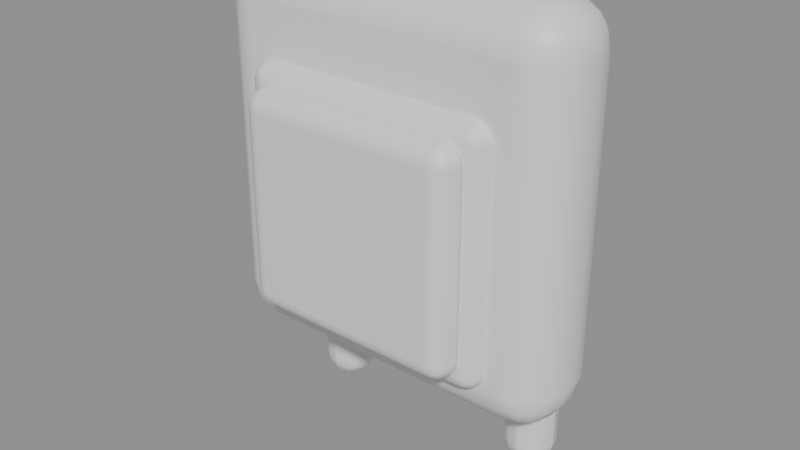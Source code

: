 # Source: source.blend  (saved by Blender 5.2.45; exported with 4.5.12 LTS)
import bpy
from mathutils import Matrix  # noqa: F401  (used for matrix-valued properties, if any)

bpy.ops.wm.read_factory_settings(use_empty=True)
scene = bpy.context.scene
scene.name = 'Scene'

# ---- materials (node trees are filled in below, after node groups)
mat_headrest_fabric = bpy.data.materials.new('Headrest.Fabric')
mat_headrest_fabric.diffuse_color = (0.22, 0.075, 0.095, 1.0)
mat_headrest_piping = bpy.data.materials.new('Headrest.Piping')
mat_headrest_piping.diffuse_color = (0.86, 0.48, 0.19, 1.0)

# ---- material node trees
mat_headrest_fabric.use_nodes = True; mat_headrest_fabric.node_tree.nodes.clear()
_N = mat_headrest_fabric.node_tree.nodes; _L = mat_headrest_fabric.node_tree.links
n0 = _N.new('ShaderNodeBsdfPrincipled'); n0.name = 'Principled BSDF'; n0.location = (-200, 100)
n0.inputs[10].default_value = 0.005
n1 = _N.new('ShaderNodeOutputMaterial'); n1.name = 'Material Output'; n1.location = (200, 100)
_L.new(n0.outputs[0], n1.inputs[0])
n1.is_active_output = True
mat_headrest_piping.use_nodes = True; mat_headrest_piping.node_tree.nodes.clear()
_N = mat_headrest_piping.node_tree.nodes; _L = mat_headrest_piping.node_tree.links
n0 = _N.new('ShaderNodeBsdfPrincipled'); n0.name = 'Principled BSDF'; n0.location = (-200, 100)
n0.inputs[10].default_value = 0.005
n1 = _N.new('ShaderNodeOutputMaterial'); n1.name = 'Material Output'; n1.location = (200, 100)
_L.new(n0.outputs[0], n1.inputs[0])
n1.is_active_output = True

# ---- meshes
me_cube = bpy.data.meshes.new('Cube')
me_cube.from_pydata([(-0.5, -0.14, -0.525), (-0.5, -0.14, 0.525), (-0.5, 0.14, -0.525), (-0.5, 0.14, 0.525), (0.5, -0.14, -0.525), (0.5, -0.14, 0.525), (0.5, 0.14, -0.525), (0.5, 0.14, 0.525)], [], [(0, 1, 3, 2), (2, 3, 7, 6), (6, 7, 5, 4), (4, 5, 1, 0), (2, 6, 4, 0), (7, 3, 1, 5)])
_uv = me_cube.uv_layers.new(name='UVMap')
_uv.uv.foreach_set('vector', [0.375, 0.0, 0.625, 0.0, 0.625, 0.25, 0.375, 0.25, 0.375, 0.25, 0.625, 0.25, 0.625, 0.5, 0.375, 0.5, 0.375, 0.5, 0.625, 0.5, 0.625, 0.75, 0.375, 0.75, 0.375, 0.75, 0.625, 0.75, 0.625, 1.0, 0.375, 1.0, 0.125, 0.5, 0.375, 0.5, 0.375, 0.75, 0.125, 0.75, 0.625, 0.5, 0.875, 0.5, 0.875, 0.75, 0.625, 0.75])
me_cube.materials.append(mat_headrest_fabric)
me_cube.update()
me_cube_001 = bpy.data.meshes.new('Cube.001')
me_cube_001.from_pydata([(-0.35, -0.05, -0.34), (-0.35, -0.05, 0.34), (-0.35, 0.05, -0.34), (-0.35, 0.05, 0.34), (0.35, -0.05, -0.34), (0.35, -0.05, 0.34), (0.35, 0.05, -0.34), (0.35, 0.05, 0.34)], [], [(0, 1, 3, 2), (2, 3, 7, 6), (6, 7, 5, 4), (4, 5, 1, 0), (2, 6, 4, 0), (7, 3, 1, 5)])
_uv = me_cube_001.uv_layers.new(name='UVMap')
_uv.uv.foreach_set('vector', [0.375, 0.0, 0.625, 0.0, 0.625, 0.25, 0.375, 0.25, 0.375, 0.25, 0.625, 0.25, 0.625, 0.5, 0.375, 0.5, 0.375, 0.5, 0.625, 0.5, 0.625, 0.75, 0.375, 0.75, 0.375, 0.75, 0.625, 0.75, 0.625, 1.0, 0.375, 1.0, 0.125, 0.5, 0.375, 0.5, 0.375, 0.75, 0.125, 0.75, 0.625, 0.5, 0.875, 0.5, 0.875, 0.75, 0.625, 0.75])
me_cube_001.materials.append(mat_headrest_piping)
me_cube_001.update()
me_cube_002 = bpy.data.meshes.new('Cube.002')
me_cube_002.from_pydata([(-0.31, -0.055, -0.3), (-0.31, -0.055, 0.3), (-0.31, 0.055, -0.3), (-0.31, 0.055, 0.3), (0.31, -0.055, -0.3), (0.31, -0.055, 0.3), (0.31, 0.055, -0.3), (0.31, 0.055, 0.3)], [], [(0, 1, 3, 2), (2, 3, 7, 6), (6, 7, 5, 4), (4, 5, 1, 0), (2, 6, 4, 0), (7, 3, 1, 5)])
_uv = me_cube_002.uv_layers.new(name='UVMap')
_uv.uv.foreach_set('vector', [0.375, 0.0, 0.625, 0.0, 0.625, 0.25, 0.375, 0.25, 0.375, 0.25, 0.625, 0.25, 0.625, 0.5, 0.375, 0.5, 0.375, 0.5, 0.625, 0.5, 0.625, 0.75, 0.375, 0.75, 0.375, 0.75, 0.625, 0.75, 0.625, 1.0, 0.375, 1.0, 0.125, 0.5, 0.375, 0.5, 0.375, 0.75, 0.125, 0.75, 0.625, 0.5, 0.875, 0.5, 0.875, 0.75, 0.625, 0.75])
me_cube_002.materials.append(mat_headrest_fabric)
me_cube_002.update()
me_cube_003 = bpy.data.meshes.new('Cube.003')
me_cube_003.from_pydata([(-0.07, -0.07, -0.225), (-0.07, -0.07, 0.225), (-0.07, 0.07, -0.225), (-0.07, 0.07, 0.225), (0.07, -0.07, -0.225), (0.07, -0.07, 0.225), (0.07, 0.07, -0.225), (0.07, 0.07, 0.225)], [], [(0, 1, 3, 2), (2, 3, 7, 6), (6, 7, 5, 4), (4, 5, 1, 0), (2, 6, 4, 0), (7, 3, 1, 5)])
_uv = me_cube_003.uv_layers.new(name='UVMap')
_uv.uv.foreach_set('vector', [0.375, 0.0, 0.625, 0.0, 0.625, 0.25, 0.375, 0.25, 0.375, 0.25, 0.625, 0.25, 0.625, 0.5, 0.375, 0.5, 0.375, 0.5, 0.625, 0.5, 0.625, 0.75, 0.375, 0.75, 0.375, 0.75, 0.625, 0.75, 0.625, 1.0, 0.375, 1.0, 0.125, 0.5, 0.375, 0.5, 0.375, 0.75, 0.125, 0.75, 0.625, 0.5, 0.875, 0.5, 0.875, 0.75, 0.625, 0.75])
me_cube_003.materials.append(mat_headrest_piping)
me_cube_003.update()
me_cube_004 = bpy.data.meshes.new('Cube.004')
me_cube_004.from_pydata([(-0.07, -0.07, -0.225), (-0.07, -0.07, 0.225), (-0.07, 0.07, -0.225), (-0.07, 0.07, 0.225), (0.07, -0.07, -0.225), (0.07, -0.07, 0.225), (0.07, 0.07, -0.225), (0.07, 0.07, 0.225)], [], [(0, 1, 3, 2), (2, 3, 7, 6), (6, 7, 5, 4), (4, 5, 1, 0), (2, 6, 4, 0), (7, 3, 1, 5)])
_uv = me_cube_004.uv_layers.new(name='UVMap')
_uv.uv.foreach_set('vector', [0.375, 0.0, 0.625, 0.0, 0.625, 0.25, 0.375, 0.25, 0.375, 0.25, 0.625, 0.25, 0.625, 0.5, 0.375, 0.5, 0.375, 0.5, 0.625, 0.5, 0.625, 0.75, 0.375, 0.75, 0.375, 0.75, 0.625, 0.75, 0.625, 1.0, 0.375, 1.0, 0.125, 0.5, 0.375, 0.5, 0.375, 0.75, 0.125, 0.75, 0.625, 0.5, 0.875, 0.5, 0.875, 0.75, 0.625, 0.75])
me_cube_004.materials.append(mat_headrest_piping)
me_cube_004.update()

# ---- objects
ob_headrest_back = bpy.data.objects.new('Headrest.Back', me_cube)
ob_headrest_frontpad = bpy.data.objects.new('Headrest.FrontPad', me_cube_001)
ob_headrest_front = bpy.data.objects.new('Headrest.Front', me_cube_002)
ob_headrest_post_l = bpy.data.objects.new('Headrest.Post.L', me_cube_003)
ob_headrest_post_r = bpy.data.objects.new('Headrest.Post.R', me_cube_004)

# ---- transforms, parenting, visibility, modifiers, constraints
ob_headrest_back.location = (0.0, 0.0, 0.52)
_m = ob_headrest_back.modifiers.new('Rounded upholstery', 'BEVEL')
_m.width = 0.12
_m.width_pct = 0.12
_m.segments = 4
_m = ob_headrest_back.modifiers.new('Weighted normals', 'WEIGHTED_NORMAL')
ob_headrest_frontpad.location = (0.0, -0.14, 0.45)
_m = ob_headrest_frontpad.modifiers.new('Rounded upholstery', 'BEVEL')
_m.width = 0.12
_m.width_pct = 0.12
_m.segments = 4
_m = ob_headrest_frontpad.modifiers.new('Weighted normals', 'WEIGHTED_NORMAL')
ob_headrest_front.location = (0.0, -0.2, 0.45)
_m = ob_headrest_front.modifiers.new('Rounded upholstery', 'BEVEL')
_m.width = 0.12
_m.width_pct = 0.12
_m.segments = 4
_m = ob_headrest_front.modifiers.new('Weighted normals', 'WEIGHTED_NORMAL')
ob_headrest_post_l.location = (-0.32, 0.13, -0.03)
_m = ob_headrest_post_l.modifiers.new('Rounded upholstery', 'BEVEL')
_m.width = 0.12
_m.width_pct = 0.12
_m.segments = 4
_m = ob_headrest_post_l.modifiers.new('Weighted normals', 'WEIGHTED_NORMAL')
ob_headrest_post_r.location = (0.32, 0.13, -0.03)
_m = ob_headrest_post_r.modifiers.new('Rounded upholstery', 'BEVEL')
_m.width = 0.12
_m.width_pct = 0.12
_m.segments = 4
_m = ob_headrest_post_r.modifiers.new('Weighted normals', 'WEIGHTED_NORMAL')

# ---- collection membership
scene.collection.objects.link(ob_headrest_back)
scene.collection.objects.link(ob_headrest_frontpad)
scene.collection.objects.link(ob_headrest_front)
scene.collection.objects.link(ob_headrest_post_l)
scene.collection.objects.link(ob_headrest_post_r)

# ---- scene / render settings (as saved in the file)
scene.frame_start = 1; scene.frame_end = 250; scene.frame_set(1)
scene.render.engine = 'BLENDER_EEVEE_NEXT'
scene.render.bake_bias = 0.0
scene.render.bake_samples = 0
scene.render.compositor_device = 'GPU'
scene.eevee.use_volume_custom_range = False
scene.eevee.fast_gi_thickness_near = 0.1
scene.eevee.fast_gi_thickness_far = 0.0
scene.eevee.ray_tracing_options.screen_trace_thickness = 0.1
bpy.context.view_layer.update()

# ---- added for rendering (the .blend has no active camera and no usable light): camera, sun + grey world if the file has none
cam_auto = bpy.data.cameras.new('AutoCamera')
cam_auto.lens = 50.0
cam_auto.sensor_width = 36.0
cam_auto.clip_end = 1000.0
ob_auto_camera = bpy.data.objects.new('AutoCamera', cam_auto)
scene.collection.objects.link(ob_auto_camera)
ob_auto_camera.location = (1.57479, -1.91725, 1.65483)
ob_auto_camera.rotation_euler = (1.09748, -7.21219e-08, 0.694738)
scene.camera = ob_auto_camera
light_auto_sun = bpy.data.lights.new('AutoSun', 'SUN')
light_auto_sun.energy = 3.0
light_auto_sun.angle = 0.0523599
ob_auto_sun = bpy.data.objects.new('AutoSun', light_auto_sun)
scene.collection.objects.link(ob_auto_sun)
ob_auto_sun.rotation_euler = (0.872665, 0.174533, 0.523599)
if scene.world is None:
    world_auto = bpy.data.worlds.new('AutoWorld')
    world_auto.color = (0.3, 0.3, 0.3)
    scene.world = world_auto
bpy.context.view_layer.update()
